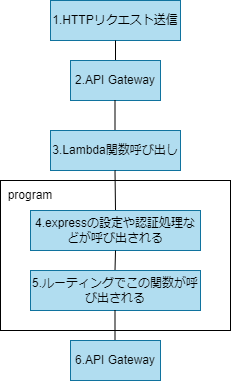

The diagram above was exported from draw.io. Its source (the exported page's mxGraphModel, read from the mxfile embedded in the PNG):
<mxGraphModel dx="1098" dy="596" grid="1" gridSize="10" guides="1" tooltips="1" connect="1" arrows="1" fold="1" page="1" pageScale="1" pageWidth="827" pageHeight="1169" math="0" shadow="0">
  <root>
    <mxCell id="0" />
    <mxCell id="1" parent="0" />
    <mxCell id="15" value="" style="rounded=0;whiteSpace=wrap;html=1;" parent="1" vertex="1">
      <mxGeometry x="250" y="220" width="230" height="150" as="geometry" />
    </mxCell>
    <mxCell id="2" value="1.HTTPリクエスト送信" style="rounded=0;whiteSpace=wrap;html=1;fillColor=#b1ddf0;strokeColor=#10739e;fontColor=#000000;" parent="1" vertex="1">
      <mxGeometry x="300" y="40" width="130" height="40" as="geometry" />
    </mxCell>
    <mxCell id="3" value="" style="endArrow=none;html=1;entryX=0.5;entryY=1;entryDx=0;entryDy=0;" parent="1" target="2" edge="1">
      <mxGeometry width="50" height="50" relative="1" as="geometry">
        <mxPoint x="365" y="100" as="sourcePoint" />
        <mxPoint x="390" y="130" as="targetPoint" />
      </mxGeometry>
    </mxCell>
    <mxCell id="4" value="2.API Gateway" style="rounded=0;whiteSpace=wrap;html=1;fillColor=#b1ddf0;strokeColor=#10739e;fontColor=#050505;" parent="1" vertex="1">
      <mxGeometry x="320" y="100" width="90" height="40" as="geometry" />
    </mxCell>
    <mxCell id="5" value="" style="endArrow=none;html=1;" parent="1" edge="1">
      <mxGeometry width="50" height="50" relative="1" as="geometry">
        <mxPoint x="364.5" y="170" as="sourcePoint" />
        <mxPoint x="364.5" y="140" as="targetPoint" />
      </mxGeometry>
    </mxCell>
    <mxCell id="6" value="3.Lambda関数呼び出し" style="rounded=0;whiteSpace=wrap;html=1;fillColor=#b1ddf0;strokeColor=#10739e;fontColor=#050505;" parent="1" vertex="1">
      <mxGeometry x="300" y="170" width="130" height="40" as="geometry" />
    </mxCell>
    <mxCell id="8" value="" style="endArrow=none;html=1;exitX=0.5;exitY=0;exitDx=0;exitDy=0;" parent="1" source="9" edge="1">
      <mxGeometry width="50" height="50" relative="1" as="geometry">
        <mxPoint x="364.5" y="240" as="sourcePoint" />
        <mxPoint x="364.5" y="210" as="targetPoint" />
      </mxGeometry>
    </mxCell>
    <mxCell id="9" value="4.expressの設定や認証処理などが呼び出される" style="rounded=0;whiteSpace=wrap;html=1;fillColor=#b1ddf0;strokeColor=#10739e;fontColor=#000000;" parent="1" vertex="1">
      <mxGeometry x="280" y="250" width="170" height="40" as="geometry" />
    </mxCell>
    <mxCell id="10" value="" style="endArrow=none;html=1;entryX=0.5;entryY=1;entryDx=0;entryDy=0;" parent="1" target="9" edge="1">
      <mxGeometry width="50" height="50" relative="1" as="geometry">
        <mxPoint x="364.5" y="310" as="sourcePoint" />
        <mxPoint x="364.5" y="280" as="targetPoint" />
      </mxGeometry>
    </mxCell>
    <mxCell id="11" value="5.ルーティングでこの関数が呼び出される" style="rounded=0;whiteSpace=wrap;html=1;fillColor=#b1ddf0;strokeColor=#10739e;fontColor=#050505;" parent="1" vertex="1">
      <mxGeometry x="280" y="310" width="170" height="40" as="geometry" />
    </mxCell>
    <mxCell id="12" value="" style="endArrow=none;html=1;" parent="1" edge="1">
      <mxGeometry width="50" height="50" relative="1" as="geometry">
        <mxPoint x="364.5" y="380" as="sourcePoint" />
        <mxPoint x="364.5" y="350" as="targetPoint" />
      </mxGeometry>
    </mxCell>
    <mxCell id="13" value="6.API Gateway" style="rounded=0;whiteSpace=wrap;html=1;fillColor=#b1ddf0;strokeColor=#10739e;fontColor=#050505;" parent="1" vertex="1">
      <mxGeometry x="320" y="380" width="90" height="40" as="geometry" />
    </mxCell>
    <mxCell id="16" value="program" style="text;strokeColor=none;align=center;fillColor=none;html=1;verticalAlign=middle;whiteSpace=wrap;rounded=0;" parent="1" vertex="1">
      <mxGeometry x="250" y="220" width="60" height="30" as="geometry" />
    </mxCell>
  </root>
</mxGraphModel>